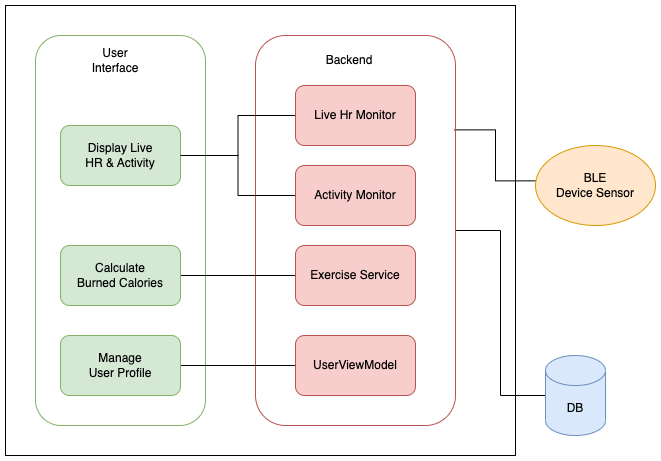

The diagram above was exported from draw.io. Its source (the exported page's mxGraphModel, read from the mxfile embedded in the PNG):
<mxGraphModel dx="988" dy="513" grid="1" gridSize="10" guides="1" tooltips="1" connect="1" arrows="1" fold="1" page="1" pageScale="1" pageWidth="827" pageHeight="1169" math="0" shadow="0">
  <root>
    <mxCell id="0" />
    <mxCell id="1" parent="0" />
    <mxCell id="FjM_dbm6_is1QUp92N-L-1" value="" style="rounded=0;whiteSpace=wrap;html=1;" vertex="1" parent="1">
      <mxGeometry x="40" y="40" width="510" height="450" as="geometry" />
    </mxCell>
    <mxCell id="FjM_dbm6_is1QUp92N-L-16" style="edgeStyle=orthogonalEdgeStyle;rounded=0;orthogonalLoop=1;jettySize=auto;html=1;exitX=1;exitY=0.5;exitDx=0;exitDy=0;entryX=0;entryY=0.5;entryDx=0;entryDy=0;entryPerimeter=0;endArrow=none;endFill=0;" edge="1" parent="1" source="FjM_dbm6_is1QUp92N-L-7" target="FjM_dbm6_is1QUp92N-L-14">
      <mxGeometry relative="1" as="geometry" />
    </mxCell>
    <mxCell id="FjM_dbm6_is1QUp92N-L-17" style="edgeStyle=orthogonalEdgeStyle;rounded=0;orthogonalLoop=1;jettySize=auto;html=1;exitX=0.993;exitY=0.242;exitDx=0;exitDy=0;entryX=0.017;entryY=0.442;entryDx=0;entryDy=0;entryPerimeter=0;endArrow=none;endFill=0;exitPerimeter=0;" edge="1" parent="1" source="FjM_dbm6_is1QUp92N-L-7" target="FjM_dbm6_is1QUp92N-L-15">
      <mxGeometry relative="1" as="geometry" />
    </mxCell>
    <mxCell id="FjM_dbm6_is1QUp92N-L-7" value="" style="rounded=1;whiteSpace=wrap;html=1;fillColor=none;strokeColor=#b85450;" vertex="1" parent="1">
      <mxGeometry x="290" y="70" width="200" height="390" as="geometry" />
    </mxCell>
    <mxCell id="FjM_dbm6_is1QUp92N-L-2" value="" style="rounded=1;whiteSpace=wrap;html=1;fillColor=none;strokeColor=#82b366;" vertex="1" parent="1">
      <mxGeometry x="70" y="70" width="170" height="390" as="geometry" />
    </mxCell>
    <mxCell id="FjM_dbm6_is1QUp92N-L-3" value="User Interface" style="text;html=1;strokeColor=none;fillColor=none;align=center;verticalAlign=middle;whiteSpace=wrap;rounded=0;" vertex="1" parent="1">
      <mxGeometry x="120" y="80" width="60" height="30" as="geometry" />
    </mxCell>
    <mxCell id="FjM_dbm6_is1QUp92N-L-13" style="edgeStyle=orthogonalEdgeStyle;rounded=0;orthogonalLoop=1;jettySize=auto;html=1;exitX=1;exitY=0.5;exitDx=0;exitDy=0;entryX=0;entryY=0.5;entryDx=0;entryDy=0;endArrow=none;endFill=0;" edge="1" parent="1" source="FjM_dbm6_is1QUp92N-L-4" target="FjM_dbm6_is1QUp92N-L-9">
      <mxGeometry relative="1" as="geometry" />
    </mxCell>
    <mxCell id="FjM_dbm6_is1QUp92N-L-4" value="Display Live &lt;br&gt;HR &amp;amp; Activity" style="rounded=1;whiteSpace=wrap;html=1;fillColor=#d5e8d4;strokeColor=#82b366;" vertex="1" parent="1">
      <mxGeometry x="95" y="160" width="120" height="60" as="geometry" />
    </mxCell>
    <mxCell id="FjM_dbm6_is1QUp92N-L-18" style="edgeStyle=orthogonalEdgeStyle;rounded=0;orthogonalLoop=1;jettySize=auto;html=1;exitX=1;exitY=0.5;exitDx=0;exitDy=0;entryX=0;entryY=0.5;entryDx=0;entryDy=0;endArrow=none;endFill=0;" edge="1" parent="1" source="FjM_dbm6_is1QUp92N-L-5" target="FjM_dbm6_is1QUp92N-L-10">
      <mxGeometry relative="1" as="geometry" />
    </mxCell>
    <mxCell id="FjM_dbm6_is1QUp92N-L-5" value="Calculate &lt;br&gt;Burned Calories" style="rounded=1;whiteSpace=wrap;html=1;fillColor=#d5e8d4;strokeColor=#82b366;" vertex="1" parent="1">
      <mxGeometry x="95" y="280" width="120" height="60" as="geometry" />
    </mxCell>
    <mxCell id="FjM_dbm6_is1QUp92N-L-19" style="edgeStyle=orthogonalEdgeStyle;rounded=0;orthogonalLoop=1;jettySize=auto;html=1;exitX=1;exitY=0.5;exitDx=0;exitDy=0;entryX=0;entryY=0.5;entryDx=0;entryDy=0;endArrow=none;endFill=0;" edge="1" parent="1" source="FjM_dbm6_is1QUp92N-L-6" target="FjM_dbm6_is1QUp92N-L-11">
      <mxGeometry relative="1" as="geometry" />
    </mxCell>
    <mxCell id="FjM_dbm6_is1QUp92N-L-6" value="Manage &lt;br&gt;User Profile" style="rounded=1;whiteSpace=wrap;html=1;fillColor=#d5e8d4;strokeColor=#82b366;" vertex="1" parent="1">
      <mxGeometry x="95" y="370" width="120" height="60" as="geometry" />
    </mxCell>
    <mxCell id="FjM_dbm6_is1QUp92N-L-8" value="Backend" style="text;html=1;strokeColor=none;fillColor=none;align=center;verticalAlign=middle;whiteSpace=wrap;rounded=0;" vertex="1" parent="1">
      <mxGeometry x="354" y="80" width="60" height="30" as="geometry" />
    </mxCell>
    <mxCell id="FjM_dbm6_is1QUp92N-L-9" value="Live Hr Monitor" style="rounded=1;whiteSpace=wrap;html=1;fillColor=#f8cecc;strokeColor=#b85450;" vertex="1" parent="1">
      <mxGeometry x="330" y="120" width="120" height="60" as="geometry" />
    </mxCell>
    <mxCell id="FjM_dbm6_is1QUp92N-L-10" value="Exercise Service" style="rounded=1;whiteSpace=wrap;html=1;fillColor=#f8cecc;strokeColor=#b85450;" vertex="1" parent="1">
      <mxGeometry x="330" y="280" width="120" height="60" as="geometry" />
    </mxCell>
    <mxCell id="FjM_dbm6_is1QUp92N-L-11" value="UserViewModel" style="rounded=1;whiteSpace=wrap;html=1;fillColor=#f8cecc;strokeColor=#b85450;" vertex="1" parent="1">
      <mxGeometry x="330" y="370" width="120" height="60" as="geometry" />
    </mxCell>
    <mxCell id="FjM_dbm6_is1QUp92N-L-14" value="DB" style="shape=cylinder3;whiteSpace=wrap;html=1;boundedLbl=1;backgroundOutline=1;size=15;fillColor=#dae8fc;strokeColor=#6c8ebf;" vertex="1" parent="1">
      <mxGeometry x="580" y="390" width="60" height="80" as="geometry" />
    </mxCell>
    <mxCell id="FjM_dbm6_is1QUp92N-L-15" value="BLE&lt;br&gt;Device Sensor" style="ellipse;whiteSpace=wrap;html=1;fillColor=#ffe6cc;strokeColor=#d79b00;" vertex="1" parent="1">
      <mxGeometry x="570" y="180" width="120" height="80" as="geometry" />
    </mxCell>
    <mxCell id="FjM_dbm6_is1QUp92N-L-22" style="edgeStyle=orthogonalEdgeStyle;rounded=0;orthogonalLoop=1;jettySize=auto;html=1;exitX=0;exitY=0.5;exitDx=0;exitDy=0;entryX=1;entryY=0.5;entryDx=0;entryDy=0;endArrow=none;endFill=0;" edge="1" parent="1" source="FjM_dbm6_is1QUp92N-L-21" target="FjM_dbm6_is1QUp92N-L-4">
      <mxGeometry relative="1" as="geometry" />
    </mxCell>
    <mxCell id="FjM_dbm6_is1QUp92N-L-21" value="Activity Monitor" style="rounded=1;whiteSpace=wrap;html=1;fillColor=#f8cecc;strokeColor=#b85450;" vertex="1" parent="1">
      <mxGeometry x="330" y="200" width="120" height="60" as="geometry" />
    </mxCell>
  </root>
</mxGraphModel>